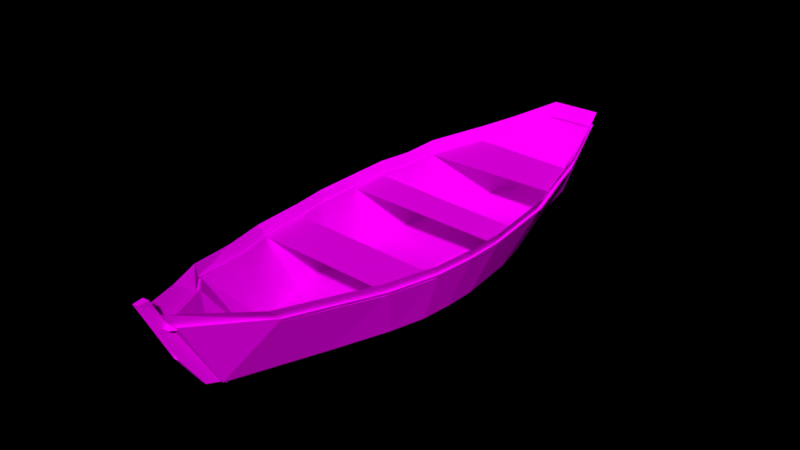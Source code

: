 # Source: Boat.blend  (saved by Blender 3.4.6; exported with 4.5.12 LTS)
import bpy
from mathutils import Matrix  # noqa: F401  (used for matrix-valued properties, if any)

bpy.ops.wm.read_factory_settings(use_empty=True)
scene = bpy.context.scene
scene.name = 'Scene'

# ---- collections
col_collection_1 = bpy.data.collections.new('Collection 1'); scene.collection.children.link(col_collection_1)

# ---- images (referenced by path relative to the original .blend; pixels are not part of the script)
import os
ASSET_DIR = os.environ.get("B2B_ASSET_DIR", "")  # directory of the original .blend (textures are referenced by path, not embedded)
HERE = os.path.dirname(os.path.abspath(__file__))  # packed textures are extracted next to this script under _unpacked/

def load_image(name, relpath, width, height, colorspace="sRGB"):
    """Load a texture the original file referenced (path relative to the .blend, or extracted next to this script)."""
    p = next((c for c in (os.path.join(HERE, relpath), os.path.join(ASSET_DIR, relpath)) if relpath and os.path.exists(c)), "")
    if p:
        img = bpy.data.images.load(p, check_existing=True)
        img.name = name
    else:  # same state as the original file: an image datablock whose file is absent (Cycles renders it pink)
        img = bpy.data.images.new(name, width, height)
        img.source = "FILE"
        img.filepath = "//" + (relpath or name)
    img.colorspace_settings.name = colorspace
    return img
img_5672_jpg = load_image('5672.jpg', '5672.jpg', 1024, 1024, 'sRGB')
img_zabor_doski_tekstura_3271_jpg = load_image('zabor-doski-tekstura-3271.jpg', 'zabor-doski-tekstura-3271.jpg', 1024, 1024, 'sRGB')

# ---- materials (node trees are filled in below, after node groups)
mat_material_001 = bpy.data.materials.new('Material.001')
mat_material_001.alpha_threshold = 0.0
mat_material_001.roughness = 0.5
mat_material_006 = bpy.data.materials.new('Material.006')
mat_material_006.alpha_threshold = 0.0
mat_material_006.roughness = 0.5
mat_material_003 = bpy.data.materials.new('Material.003')
mat_material_003.alpha_threshold = 0.0
mat_material_003.roughness = 0.5

# ---- material node trees
mat_material_001.use_nodes = True; mat_material_001.node_tree.nodes.clear()
_N = mat_material_001.node_tree.nodes; _L = mat_material_001.node_tree.links
n0 = _N.new('ShaderNodeOutputMaterial'); n0.name = 'Material Output'; n0.location = (300, 300)
n1 = _N.new('ShaderNodeTexImage'); n1.name = 'Image Texture'; n1.location = (-121, 304)
n1.width = 140
n1.image = img_5672_jpg
n2 = _N.new('ShaderNodeBsdfDiffuse'); n2.name = 'Diffuse BSDF'; n2.location = (71, 276)
_L.new(n1.outputs[0], n2.inputs[0])
_L.new(n2.outputs[0], n0.inputs[0])
n0.is_active_output = True
mat_material_006.use_nodes = True; mat_material_006.node_tree.nodes.clear()
_N = mat_material_006.node_tree.nodes; _L = mat_material_006.node_tree.links
n0 = _N.new('ShaderNodeOutputMaterial'); n0.name = 'Material Output'; n0.location = (300, 300)
n1 = _N.new('ShaderNodeBsdfDiffuse'); n1.name = 'Diffuse BSDF'; n1.location = (71, 276)
n2 = _N.new('ShaderNodeTexImage'); n2.name = 'Image Texture'; n2.location = (-121, 304)
n2.width = 140
n2.image = img_zabor_doski_tekstura_3271_jpg
_L.new(n2.outputs[0], n1.inputs[0])
_L.new(n1.outputs[0], n0.inputs[0])
n0.is_active_output = True
mat_material_003.use_nodes = True; mat_material_003.node_tree.nodes.clear()
_N = mat_material_003.node_tree.nodes; _L = mat_material_003.node_tree.links
n0 = _N.new('ShaderNodeOutputMaterial'); n0.name = 'Material Output'; n0.location = (300, 300)
n1 = _N.new('ShaderNodeBsdfDiffuse'); n1.name = 'Diffuse BSDF'; n1.location = (10, 300)
n2 = _N.new('ShaderNodeTexImage'); n2.name = 'Image Texture'; n2.location = (-215, 332)
n2.width = 140
n2.image = img_zabor_doski_tekstura_3271_jpg
_L.new(n1.outputs[0], n0.inputs[0])
_L.new(n2.outputs[0], n1.inputs[0])
n0.is_active_output = True

# ---- world
world_world_001 = bpy.data.worlds.new('World.001'); scene.world = world_world_001
world_world_001.use_nodes = True; world_world_001.node_tree.nodes.clear()
_N = world_world_001.node_tree.nodes; _L = world_world_001.node_tree.links
world_world_001.use_sun_shadow = False
world_world_001.sun_shadow_jitter_overblur = 0.0
world_world_001.cycles.sampling_method = 'MANUAL'

# ---- meshes
me_plane = bpy.data.meshes.new('Plane')
me_plane.from_pydata([(-0.1315, -0.1391, -0.07055), (-0.1246, -0.2028, -0.07099), (-0.1358, -0.08775, -0.07231), (-0.1292, 0.07521, -0.07276), (-0.1356, 0.01527, -0.07276), (-0.1128, 0.1457, -0.07117), (-0.01942, 0.4297, -0.06227), (-0.07511, 0.2555, -0.06976), (-0.009737, 0.4997, 0.01339), (-0.01199, 0.4317, -0.06171), (-0.001251, 0.5007, 0.01368), (-0.1119, -0.2676, -0.06824), (-0.09069, -0.3499, -0.06603), (-0.0716, -0.4049, -0.06293), (-0.04508, -0.5312, -0.06448), (0.02759, -0.5302, -0.06448), (0.06101, -0.4118, -0.06293), (0.07851, -0.3583, -0.06603), (0.1066, -0.266, -0.06824), (0.1151, -0.207, -0.07099), (0.1236, -0.1571, -0.07055), (0.1262, -0.09889, -0.07231), (0.1254, 0.01103, -0.07276), (0.1196, 0.06195, -0.07276), (0.1095, 0.1357, -0.07117), (0.08932, 0.1974, -0.06962), (0.06863, 0.2556, -0.06888), (0.0437, 0.3129, -0.06568), (-0.001914, 0.4312, -0.06185), (0.05938, 0.4033, 0.06155), (0.0923, 0.3722, 0.05852), (-0.05824, -0.6133, 0.06178), (-0.09326, -0.5067, 0.0479), (-0.1633, -0.2579, 0.03421), (-0.1724, -0.1759, 0.03478), (-0.0008435, 0.5123, 0.07967), (0.0377, -0.6119, 0.06178), (-0.178, -0.1097, 0.0325), (0.08182, -0.5156, 0.0479), (-0.1773, 0.01025, 0.03193), (-0.1689, 0.08752, 0.03193), (0.1049, -0.4466, 0.04391), (-0.1472, 0.1864, 0.03662), (0.1421, -0.3275, 0.04107), (-0.09749, 0.3721, 0.05738), (-0.02395, 0.5102, 0.07933), (0.1533, -0.2634, 0.03421), (0.1645, -0.1991, 0.03478), (0.1696, -0.124, 0.0325), (0.1689, 0.004776, 0.03193), (0.1595, 0.07042, 0.03193), (0.1462, 0.1734, 0.03662), (-0.1465, -0.3296, 0.04107), (0.1196, 0.2583, 0.04325), (-0.1185, -0.4357, 0.04391), (-0.02449, 0.4319, -0.07058), (-0.009724, 0.4997, 0.003394), (-0.01198, 0.4317, -0.07171), (-0.001237, 0.5007, 0.003677), (0.00306, 0.4337, -0.07016), (0.0676, 0.4077, 0.05761), (0.1001, 0.3765, 0.05366), (-0.0624, -0.6205, 0.0562), (-0.1024, -0.5094, 0.04427), (-0.1725, -0.2597, 0.03026), (-0.1819, -0.1768, 0.03108), (0.007824, 0.5165, 0.0764), (0.0417, -0.6192, 0.05619), (-0.1875, -0.1101, 0.02889), (0.09064, -0.5188, 0.04397), (-0.1869, 0.01084, 0.02846), (-0.1784, 0.08912, 0.02844), (0.1136, -0.4495, 0.03954), (-0.1563, 0.1889, 0.03283), (0.151, -0.3299, 0.03693), (-0.1063, 0.3756, 0.05364), (-0.03265, 0.5141, 0.07567), (0.1625, -0.2651, 0.03028), (0.1739, -0.2003, 0.03095), (0.1792, -0.1244, 0.02891), (0.1785, 0.00523, 0.02843), (0.1691, 0.07163, 0.02847), (0.1554, 0.1757, 0.03289), (-0.1555, -0.3319, 0.03702), (0.1286, 0.2611, 0.03931), (-0.1272, -0.4386, 0.03954), (-0.0008435, 0.5376, 0.07967), (-0.02395, 0.5356, 0.07933)], [], [(2, 0, 1, 11, 12, 13, 14, 15, 16, 17, 18, 19, 20, 21, 22, 23, 24, 25, 26, 27, 28, 10, 8, 9, 6, 7, 5, 3, 4), (30, 29, 27, 26), (32, 31, 14, 13), (34, 33, 1, 0), (29, 35, 28, 27), (31, 36, 15, 14), (37, 34, 0, 2), (36, 38, 16, 15), (40, 39, 4, 3), (38, 41, 17, 16), (42, 40, 3, 5), (41, 43, 18, 17), (45, 44, 7, 6), (43, 46, 19, 18), (46, 47, 20, 19), (47, 48, 21, 20), (48, 49, 22, 21), (39, 37, 2, 4), (49, 50, 23, 22), (44, 42, 5, 7), (50, 51, 24, 23), (33, 52, 11, 1), (51, 53, 25, 24), (52, 54, 12, 11), (53, 30, 26, 25), (54, 32, 13, 12), (9, 8, 56, 57), (8, 10, 58, 56), (6, 9, 57, 55), (10, 28, 59, 58), (28, 35, 66, 59), (45, 6, 55, 76), (32, 54, 85, 63), (30, 53, 84, 61), (54, 52, 83, 85), (53, 51, 82, 84), (52, 33, 64, 83), (51, 50, 81, 82), (42, 44, 75, 73), (50, 49, 80, 81), (37, 39, 70, 68), (49, 48, 79, 80), (48, 47, 78, 79), (47, 46, 77, 78), (46, 43, 74, 77), (44, 45, 76, 75), (43, 41, 72, 74), (40, 42, 73, 71), (41, 38, 69, 72), (39, 40, 71, 70), (38, 36, 67, 69), (34, 37, 68, 65), (36, 31, 62, 67), (35, 29, 60, 66), (33, 34, 65, 64), (31, 32, 63, 62), (29, 30, 61, 60), (6, 45, 35, 28), (35, 45, 87, 86), (45, 76, 87), (35, 66, 86)])
_uv = me_plane.uv_layers.new(name='UVMap')
_uv.uv.foreach_set('vector', [0.4826, 0.5261, 0.4402, 0.5208, 0.3879, 0.5088, 0.3348, 0.49, 0.2684, 0.4573, 0.2244, 0.4284, 0.1386, 0.3785, 0.1448, 0.3073, 0.2226, 0.2592, 0.2654, 0.2364, 0.3408, 0.2034, 0.3895, 0.1936, 0.4308, 0.1841, 0.4786, 0.1834, 0.5322, 0.187, 0.5736, 0.1973, 0.6328, 0.2141, 0.6818, 0.2422, 0.7268, 0.2732, 0.7697, 0.3114, 0.8401, 0.3744, 0.9174, 0.3821, 0.9162, 0.3961, 0.8397, 0.3846, 0.8377, 0.392, 0.7221, 0.4533, 0.636, 0.4992, 0.579, 0.5168, 0.5304, 0.5249, 1.603, 0.2482, 1.712, 0.2933, 1.459, 0.7634, 1.297, 0.7281, 1.374, 0.5138, 1.593, 0.5174, 1.419, 0.8801, 1.17, 0.8402, 0.7132, 0.4515, 0.8731, 0.4647, 0.7645, 0.7948, 0.6404, 0.7845, 1.712, 0.2933, 2.024, 0.3397, 1.776, 0.8373, 1.459, 0.7634, -1.098, 0.3958, -0.908, 0.1487, -0.6829, 0.6464, -0.8299, 0.8373, 0.5842, 0.4507, 0.7132, 0.4515, 0.6404, 0.7845, 0.5404, 0.7839, -0.908, 0.1487, -0.6296, 0.1477, -0.3637, 0.6081, -0.6829, 0.6464, 0.2874, 0.4606, 0.4381, 0.4532, 0.4271, 0.7858, 0.3102, 0.7916, -0.6296, 0.1477, -0.4395, 0.1395, -0.2169, 0.6013, -0.3637, 0.6081, 0.0911, 0.4681, 0.2874, 0.4606, 0.3102, 0.7916, 0.1699, 0.8035, -0.4395, 0.1395, -0.1151, 0.1146, 0.03443, 0.5819, -0.2169, 0.6013, -0.5909, 0.4828, -0.2853, 0.4574, -0.054, 0.8394, -0.408, 0.8801, -0.1151, 0.1146, 0.05476, 0.1359, 0.1897, 0.5905, 0.03443, 0.5819, 0.05476, 0.1359, 0.2246, 0.1289, 0.3214, 0.585, 0.1897, 0.5905, 0.2246, 0.1289, 0.4203, 0.1467, 0.4732, 0.5988, 0.3214, 0.585, 0.4203, 0.1467, 0.6394, 0.1636, 0.6432, 0.612, 0.4732, 0.5988, 0.4381, 0.4532, 0.5842, 0.4507, 0.5404, 0.7839, 0.4271, 0.7858, 0.6394, 0.1636, 0.811, 0.1869, 0.7763, 0.6301, 0.6432, 0.612, -0.2853, 0.4574, 0.0911, 0.4681, 0.1699, 0.8035, -0.054, 0.8394, 0.811, 0.1869, 1.081, 0.2068, 0.9697, 0.6525, 0.7763, 0.6301, 0.8731, 0.4647, 1.016, 0.4663, 0.8925, 0.8032, 0.7645, 0.7948, 1.081, 0.2068, 1.311, 0.2376, 1.138, 0.689, 0.9697, 0.6525, 1.016, 0.4663, 1.228, 0.4931, 1.057, 0.824, 0.8925, 0.8032, 1.311, 0.2376, 1.603, 0.2482, 1.297, 0.7281, 1.138, 0.689, 1.228, 0.4931, 1.374, 0.5138, 1.17, 0.8402, 1.057, 0.824, 0.8397, 0.3846, 0.9162, 0.3961, 0.9162, 0.3961, 0.8397, 0.3846, 0.9162, 0.3961, 0.9174, 0.3821, 0.9174, 0.3821, 0.9162, 0.3961, 0.8377, 0.392, 0.8397, 0.3846, 0.8397, 0.3846, 0.8377, 0.392, 0.9174, 0.3821, 0.8401, 0.3744, 0.8401, 0.3744, 0.9174, 0.3821, 1.776, 0.8373, 2.024, 0.3397, 2.024, 0.3397, 1.776, 0.8373, -0.5909, 0.4828, -0.408, 0.8801, -0.408, 0.8801, -0.5909, 0.4828, 1.374, 0.5138, 1.228, 0.4931, 1.228, 0.4931, 1.374, 0.5138, 1.603, 0.2482, 1.311, 0.2376, 1.311, 0.2376, 1.603, 0.2482, 1.228, 0.4931, 1.016, 0.4663, 1.016, 0.4663, 1.228, 0.4931, 1.311, 0.2376, 1.081, 0.2068, 1.081, 0.2068, 1.311, 0.2376, 1.016, 0.4663, 0.8731, 0.4647, 0.8731, 0.4647, 1.016, 0.4663, 1.081, 0.2068, 0.811, 0.1869, 0.811, 0.1869, 1.081, 0.2068, 0.0911, 0.4681, -0.2853, 0.4574, -0.2853, 0.4574, 0.0911, 0.4681, 0.811, 0.1869, 0.6394, 0.1636, 0.6394, 0.1636, 0.811, 0.1869, 0.5842, 0.4507, 0.4381, 0.4532, 0.4381, 0.4532, 0.5842, 0.4507, 0.6394, 0.1636, 0.4203, 0.1467, 0.4203, 0.1467, 0.6394, 0.1636, 0.4203, 0.1467, 0.2246, 0.1289, 0.2246, 0.1289, 0.4203, 0.1467, 0.2246, 0.1289, 0.05476, 0.1359, 0.05476, 0.1359, 0.2246, 0.1289, 0.05476, 0.1359, -0.1151, 0.1146, -0.1151, 0.1146, 0.05476, 0.1359, -0.2853, 0.4574, -0.5909, 0.4828, -0.5909, 0.4828, -0.2853, 0.4574, -0.1151, 0.1146, -0.4395, 0.1395, -0.4395, 0.1395, -0.1151, 0.1146, 0.2874, 0.4606, 0.0911, 0.4681, 0.0911, 0.4681, 0.2874, 0.4606, -0.4395, 0.1395, -0.6296, 0.1477, -0.6296, 0.1477, -0.4395, 0.1395, 0.4381, 0.4532, 0.2874, 0.4606, 0.2874, 0.4606, 0.4381, 0.4532, -0.6296, 0.1477, -0.908, 0.1487, -0.908, 0.1487, -0.6296, 0.1477, 0.7132, 0.4515, 0.5842, 0.4507, 0.5842, 0.4507, 0.7132, 0.4515, -0.908, 0.1487, -1.098, 0.3958, -1.098, 0.3958, -0.908, 0.1487, 2.024, 0.3397, 1.712, 0.2933, 1.712, 0.2933, 2.024, 0.3397, 0.8731, 0.4647, 0.7132, 0.4515, 0.7132, 0.4515, 0.8731, 0.4647, 1.593, 0.5174, 1.374, 0.5138, 1.374, 0.5138, 1.593, 0.5174, 1.712, 0.2933, 1.603, 0.2482, 1.603, 0.2482, 1.712, 0.2933, -0.408, 0.8801, -0.5909, 0.4828, 2.024, 0.3397, 1.776, 0.8373, 2.024, 0.3397, -0.5909, 0.4828, -0.5909, 0.4828, 2.024, 0.3397, -0.5909, 0.4828, -0.5909, 0.4828, -0.5909, 0.4828, 2.024, 0.3397, 2.024, 0.3397, 2.024, 0.3397])
me_plane.materials.append(mat_material_001)
me_plane.use_remesh_preserve_volume = False
me_plane.use_remesh_preserve_attributes = False
me_plane.use_mirror_vertex_groups = False
me_plane.update()
me_plane_006 = bpy.data.meshes.new('Plane.006')
me_plane_006.from_pydata([(-1.078, -0.3138, 0.7627), (-1.114, -0.2116, 0.7454), (-1.14, -0.137, 0.7412), (-1.168, -0.02552, 0.7382), (-1.186, 0.04765, 0.7304), (-1.195, 0.1339, 0.731), (-1.201, 0.2035, 0.7286), (-1.199, 0.2826, 0.728), (-1.19, 0.3638, 0.728), (-1.168, 0.4691, 0.7334), (-1.117, 0.6719, 0.7585), (-1.041, 0.802, 0.7838), (-1.031, 0.8048, 0.7842), (-1.028, 0.8326, 0.8067), (-1.017, 0.834, 0.8069), (-0.9794, -0.3123, 0.7627), (-0.9341, -0.221, 0.7454), (-0.9104, -0.1485, 0.7412), (-0.8723, -0.02337, 0.7382), (-0.8609, 0.0419, 0.7304), (-0.8494, 0.1094, 0.731), (-0.8458, 0.1884, 0.7286), (-0.845, 0.2769, 0.728), (-0.8529, 0.3458, 0.728), (-0.8666, 0.4554, 0.7334), (-0.8939, 0.5456, 0.7412), (-0.9263, 0.6477, 0.7597), (-0.9557, 0.7145, 0.7627), (-1.008, 0.8156, 0.7841), (-1.036, 0.7032, 0.6153), (-1.027, 0.7732, 0.6858), (-1.029, 0.7291, 0.621), (-1.018, 0.7742, 0.6861), (-1.019, 0.7286, 0.6209), (-0.9589, 0.6768, 0.7349), (-0.9268, 0.6457, 0.7318), (-1.075, -0.2952, 0.7351), (-1.109, -0.1886, 0.7212), (-1.178, 0.06015, 0.7075), (-1.187, 0.1422, 0.7081), (-1.018, 0.7858, 0.753), (-0.9815, -0.2938, 0.7351), (-1.192, 0.2084, 0.7058), (-1.017, 0.823, 0.7855), (-0.9384, -0.1975, 0.7212), (-1.19, 0.2838, 0.7053), (-1.182, 0.361, 0.7053), (-0.9159, -0.1285, 0.7172), (-1.161, 0.4599, 0.7099), (-0.8796, -0.009428, 0.7144), (-1.112, 0.6456, 0.7307), (-1.04, 0.7838, 0.7527), (-0.8687, 0.05467, 0.7075), (-1.031, 0.7864, 0.7531), (-1.028, 0.8216, 0.7853), (-0.8577, 0.119, 0.7081), (-0.8543, 0.1941, 0.7058), (-0.8536, 0.2783, 0.7053), (-0.8612, 0.3439, 0.7053), (-0.8742, 0.4469, 0.7099), (-1.161, -0.01148, 0.7144), (-0.9001, 0.5318, 0.7166), (-1.134, -0.1176, 0.7172), (-1.015, 0.8139, 0.8076), (-1.027, 0.8125, 0.8074), (-1.024, 0.7541, 0.692), (-1.025, 0.753, 0.6917), (-1.015, 0.8029, 0.7863), (-1.026, 0.8015, 0.7861), (-1.156, 0.1784, 0.6085), (-1.149, 0.1145, 0.608), (-1.16, 0.2302, 0.6068), (-1.152, 0.3497, 0.6064), (-1.158, 0.2892, 0.6064), (-1.135, 0.4208, 0.6079), (-1.041, 0.7055, 0.6167), (-1.097, 0.5309, 0.6092), (-1.027, 0.7732, 0.6907), (-1.029, 0.7052, 0.6156), (-1.018, 0.7742, 0.691), (-1.136, 0.04918, 0.6107), (-1.114, -0.03334, 0.6129), (-1.095, -0.08864, 0.616), (-1.068, -0.2176, 0.615), (-0.9867, -0.2166, 0.6149), (-0.9522, -0.0956, 0.616), (-0.9348, -0.04191, 0.6128), (-0.9062, 0.05085, 0.6108), (-0.8978, 0.1101, 0.608), (-0.889, 0.1604, 0.6086), (-0.8864, 0.219, 0.6068), (-0.8857, 0.2849, 0.6064), (-0.8917, 0.3362, 0.6063), (-0.9018, 0.4104, 0.608), (-0.9224, 0.4727, 0.6094), (-0.9434, 0.5312, 0.61), (-0.9688, 0.5892, 0.6131), (-1.014, 0.7072, 0.6171), (-0.9509, 0.6812, 0.7407), (-0.9192, 0.65, 0.7367), (-1.079, -0.3024, 0.7392), (-1.118, -0.1913, 0.7273), (-1.187, 0.05839, 0.7133), (-1.196, 0.1413, 0.7141), (-1.009, 0.79, 0.7594), (-0.9776, -0.3011, 0.7392), (-1.201, 0.208, 0.7119), (-0.9298, -0.2007, 0.727), (-1.199, 0.2843, 0.7115), (-1.191, 0.3626, 0.7115), (-0.9074, -0.1315, 0.7226), (-1.17, 0.4625, 0.7159), (-0.8708, -0.01182, 0.72), (-1.121, 0.6491, 0.7367), (-1.049, 0.7876, 0.7587), (-0.8596, 0.05302, 0.7133), (-0.8486, 0.1178, 0.714), (-0.845, 0.1937, 0.712), (-0.8443, 0.2787, 0.7115), (-0.8519, 0.3451, 0.7115), (-0.8652, 0.4492, 0.7159), (-1.17, -0.0138, 0.7201), (-0.8914, 0.5347, 0.7224), (-1.143, -0.1205, 0.7226)], [], [(39, 55, 56, 42), (40, 43, 32, 33), (54, 53, 31, 30), (13, 54, 68, 64), (53, 51, 29, 31), (60, 62, 47, 49), (48, 46, 58, 59), (2, 1, 37, 62), (25, 26, 35, 61), (3, 2, 62, 60), (24, 25, 61, 59), (4, 3, 60, 38), (23, 24, 59, 58), (10, 9, 48, 50), (22, 23, 58, 57), (7, 6, 42, 45), (21, 22, 57, 56), (12, 11, 51, 53), (20, 21, 56, 55), (32, 43, 67, 65), (19, 20, 55, 52), (13, 12, 53, 54), (18, 19, 52, 49), (11, 10, 50, 51), (17, 18, 49, 47), (9, 8, 46, 48), (16, 17, 47, 44), (8, 7, 45, 46), (15, 16, 44, 41), (28, 14, 43, 40), (6, 5, 39, 42), (0, 15, 41, 36), (27, 28, 40, 34), (5, 4, 38, 39), (1, 0, 36, 37), (26, 27, 34, 35), (67, 68, 66, 65), (63, 64, 68, 67), (14, 13, 64, 63), (30, 32, 65, 66), (54, 30, 66, 68), (43, 14, 63, 67), (30, 31, 33, 32), (73, 72, 74, 76, 75, 78, 77, 79, 97, 96, 95, 94, 93, 92, 91, 90, 89, 88, 87, 86, 85, 84, 83, 82, 81, 80, 70, 69, 71), (95, 96, 98, 99), (82, 83, 100, 101), (69, 70, 102, 103), (96, 97, 104, 98), (83, 84, 105, 100), (71, 69, 103, 106), (84, 85, 107, 105), (72, 73, 108, 109), (85, 86, 110, 107), (74, 72, 109, 111), (86, 87, 112, 110), (75, 76, 113, 114), (87, 88, 115, 112), (88, 89, 116, 115), (89, 90, 117, 116), (90, 91, 118, 117), (73, 71, 106, 108), (91, 92, 119, 118), (76, 74, 111, 113), (92, 93, 120, 119), (70, 80, 121, 102), (93, 94, 122, 120), (80, 81, 123, 121), (94, 95, 99, 122), (81, 82, 101, 123), (104, 97, 75, 114)])
me_plane_006.polygons.foreach_set('material_index', [1, 1, 1, 1, 1, 1, 1, 1, 1, 1, 1, 1, 1, 1, 1, 1, 1, 1, 1, 1, 1, 1, 1, 1, 1, 1, 1, 1, 1, 1, 1, 1, 1, 1, 1, 1, 1, 1, 1, 1, 1, 1, 1, 0, 0, 0, 0, 0, 0, 0, 0, 0, 0, 0, 0, 0, 0, 0, 0, 0, 0, 0, 0, 0, 0, 0, 0, 0, 0, 0])
_uv = me_plane_006.uv_layers.new(name='UVMap')
_uv.uv.foreach_set('vector', [0.596, 1.014, 0.5865, 0.007759, 0.7475, -0.0008466, 0.7466, 1.005, 0.6674, -0.4953, 0.6805, -0.5547, 0.6812, -0.4343, 0.6679, -0.334, 0.7133, -0.547, 0.7176, -0.4887, 0.6731, -0.3283, 0.6888, -0.4253, 0.7075, -0.5833, 0.7133, -0.547, 0.6998, -0.5372, 0.7007, -0.5573, 0.7176, -0.4887, 0.7238, -0.4828, 0.676, -0.319, 0.6731, -0.3283, 0.5915, -0.0002521, 0.5944, 0.9949, 0.4338, 0.9955, 0.431, -0.007117, 0.586, 0.9896, 0.4323, 1.001, 0.4272, -0.003524, 0.5875, 0.006897, 0.7958, 1.13, 0.7596, 1.259, 0.7447, 1.205, 0.7758, 1.084, 0.5159, -0.12, 0.533, -0.3084, 0.5587, -0.2841, 0.5406, -0.08441, 0.8361, 0.9336, 0.7958, 1.13, 0.7758, 1.084, 0.8125, 0.8984, 0.488, 0.04894, 0.5159, -0.12, 0.5406, -0.08441, 0.5125, 0.07211, 0.8541, 0.799, 0.8361, 0.9336, 0.8125, 0.8984, 0.83, 0.7698, 0.4675, 0.243, 0.488, 0.04894, 0.5125, 0.07211, 0.4944, 0.2522, 0.8061, -0.3051, 0.8514, 0.04848, 0.8285, 0.07059, 0.786, -0.2458, 0.4566, 0.3675, 0.4675, 0.243, 0.4944, 0.2522, 0.4839, 0.3678, 0.8793, 0.378, 0.8786, 0.5204, 0.8518, 0.509, 0.8522, 0.3765, 0.4534, 0.5269, 0.4566, 0.3675, 0.4839, 0.3678, 0.4807, 0.5168, 0.7253, -0.537, 0.7353, -0.5325, 0.7238, -0.4828, 0.7176, -0.4887, 0.4548, 0.6692, 0.4534, 0.5269, 0.4807, 0.5168, 0.4817, 0.6497, 0.6812, -0.4343, 0.6805, -0.5547, 0.6928, -0.5397, 0.6918, -0.4577, 0.4669, 0.7914, 0.4548, 0.6692, 0.4817, 0.6497, 0.4919, 0.764, 0.7075, -0.5833, 0.7253, -0.537, 0.7176, -0.4887, 0.7133, -0.547, 0.4752, 0.9104, 0.4669, 0.7914, 0.4919, 0.764, 0.4998, 0.8783, 0.7353, -0.5325, 0.8061, -0.3051, 0.786, -0.2458, 0.7238, -0.4828, 0.5157, 1.135, 0.4752, 0.9104, 0.4998, 0.8783, 0.5374, 1.09, 0.8514, 0.04848, 0.8715, 0.2321, 0.8451, 0.2409, 0.8285, 0.07059, 0.545, 1.266, 0.5157, 1.135, 0.5374, 1.09, 0.5619, 1.211, 0.8715, 0.2321, 0.8793, 0.378, 0.8522, 0.3765, 0.8451, 0.2409, 0.5983, 1.43, 0.545, 1.266, 0.5619, 1.211, 0.6088, 1.371, 0.6707, -0.5543, 0.6934, -0.5862, 0.6805, -0.5547, 0.6674, -0.4953, 0.8786, 0.5204, 0.8714, 0.6465, 0.8451, 0.6267, 0.8518, 0.509, 0.7085, 1.426, 0.5983, 1.43, 0.6088, 1.371, 0.6973, 1.372, 0.5772, -0.4211, 0.6707, -0.5543, 0.6674, -0.4953, 0.5804, -0.3377, 0.8714, 0.6465, 0.8541, 0.799, 0.83, 0.7698, 0.8451, 0.6267, 0.7596, 1.259, 0.7085, 1.426, 0.6973, 1.372, 0.7447, 1.205, 0.533, -0.3084, 0.5772, -0.4211, 0.5804, -0.3377, 0.5587, -0.2841, 0.6928, -0.5397, 0.6998, -0.5372, 0.6928, -0.463, 0.6918, -0.4577, 0.6954, -0.56, 0.7007, -0.5573, 0.6998, -0.5372, 0.6928, -0.5397, 0.6934, -0.5862, 0.7075, -0.5833, 0.7007, -0.5573, 0.6954, -0.56, 0.6888, -0.4253, 0.6812, -0.4343, 0.6918, -0.4577, 0.6928, -0.463, 0.7133, -0.547, 0.6888, -0.4253, 0.6928, -0.463, 0.6998, -0.5372, 0.6805, -0.5547, 0.6934, -0.5862, 0.6954, -0.56, 0.6928, -0.5397, 0.6888, -0.4253, 0.6731, -0.3283, 0.6679, -0.334, 0.6812, -0.4343, -0.002775, 0.3325, 0.007835, 0.1924, 0.03501, 0.02675, 0.09673, -0.227, 0.1913, -0.6281, 0.2095, -0.626, 0.2245, -0.86, 0.2369, -0.8605, 0.2315, -0.6289, 0.2888, -0.3472, 0.3181, -0.2089, 0.3431, -0.07352, 0.3661, 0.06872, 0.3767, 0.2344, 0.3838, 0.3494, 0.3837, 0.4959, 0.3812, 0.6273, 0.37, 0.7408, 0.3607, 0.8753, 0.3273, 1.089, 0.3069, 1.216, 0.2606, 1.503, 0.1424, 1.511, 0.09676, 1.212, 0.0659, 1.083, 0.0318, 0.8905, 0.01171, 0.7388, 0.000688, 0.5903, -0.005697, 0.4701, 0.1335, -0.2161, 0.1337, -0.3849, 0.355, -0.6126, 0.367, -0.4954, 0.3726, 1.548, 0.411, 1.878, 0.2353, 2.141, 0.2116, 1.842, 0.3466, 0.8433, 0.361, 1.006, 0.1917, 1.175, 0.1727, 0.9644, 0.1337, -0.3849, 0.1305, -0.7208, 0.366, -0.944, 0.355, -0.6126, 0.2675, -0.0001472, 0.2715, 0.9915, 0.1189, 0.9934, 0.1236, 0.01115, 0.3389, 0.7113, 0.3466, 0.8433, 0.1727, 0.9644, 0.1627, 0.7943, -0.0434, 1.803, 0.006023, 1.478, 0.1672, 1.798, 0.1313, 2.09, 0.3264, 0.4063, 0.3317, 0.5613, 0.1533, 0.6002, 0.1465, 0.3997, 0.006023, 1.478, 0.02434, 1.331, 0.1902, 1.608, 0.1672, 1.798, 0.323, 0.2202, 0.3264, 0.4063, 0.1465, 0.3997, 0.1374, 0.1395, 0.02434, 1.331, 0.05966, 1.079, 0.2355, 1.283, 0.1902, 1.608, 0.3217, -0.5445, 0.3266, -0.07686, 0.1066, -0.353, 0.0952, -0.7543, 0.05966, 1.079, 0.07267, 0.9208, 0.2459, 1.108, 0.2355, 1.283, 0.07267, 0.9208, 0.08942, 0.7878, 0.2671, 0.9365, 0.2459, 1.108, 0.08942, 0.7878, 0.1, 0.6326, 0.2814, 0.7357, 0.2671, 0.9365, 0.1, 0.6326, 0.1131, 0.4588, 0.2982, 0.5112, 0.2814, 0.7357, 0.3317, 0.5613, 0.3389, 0.7113, 0.1627, 0.7943, 0.1533, 0.6002, 0.1131, 0.4588, 0.1197, 0.3218, 0.3071, 0.3341, 0.2982, 0.5112, 0.3266, -0.07686, 0.323, 0.2202, 0.1374, 0.1395, 0.1066, -0.353, 0.1197, 0.3218, 0.1312, 0.1234, 0.3269, 0.05666, 0.3071, 0.3341, 0.361, 1.006, 0.3749, 1.174, 0.2033, 1.364, 0.1917, 1.175, 0.1312, 0.1234, 0.1335, -0.05094, 0.3382, -0.1809, 0.3269, 0.05666, 0.3749, 1.174, 0.3979, 1.388, 0.2335, 1.641, 0.2033, 1.364, 0.1335, -0.05094, 0.1335, -0.2161, 0.367, -0.4954, 0.3382, -0.1809, 0.3979, 1.388, 0.4146, 1.535, 0.2536, 1.829, 0.2335, 1.641, 0.366, -0.944, 0.1305, -0.7208, 0.3217, -0.5445, 0.0952, -0.7543])
me_plane_006.materials.append(mat_material_006)
me_plane_006.materials.append(mat_material_003)
me_plane_006.materials.append(mat_material_001)
me_plane_006.use_remesh_preserve_volume = False
me_plane_006.use_remesh_preserve_attributes = False
me_plane_006.use_mirror_vertex_groups = False
me_plane_006.update()

# ---- objects
ob_plane = bpy.data.objects.new('Plane', me_plane)
ob_plane_003 = bpy.data.objects.new('Plane.003', me_plane_006)

# ---- transforms, parenting, visibility, modifiers, constraints
ob_plane.location = (-3.46, -0.9266, 0.2946)
ob_plane.rotation_euler = (0.0, -0.0, -3.142)
ob_plane.scale = (3.04, 3.04, 3.04)
ob_plane.lineart.crease_threshold = 0.0
ob_plane_003.location = (-6.746, 0.01196, -1.894)
ob_plane_003.rotation_euler = (0.0, -0.0, -3.142)
ob_plane_003.scale = (3.226, 3.226, 3.226)
ob_plane_003.lineart.crease_threshold = 0.0

# ---- collection membership
col_collection_1.objects.link(ob_plane)
col_collection_1.objects.link(ob_plane_003)

# ---- scene / render settings (as saved in the file)
scene.frame_start = 1; scene.frame_end = 250; scene.frame_set(73)
scene.render.engine = 'CYCLES'
scene.render.resolution_percentage = 50
scene.render.dither_intensity = 0.0
scene.cycles.use_denoising = False
scene.cycles.samples = 128
scene.cycles.sampling_pattern = 'TABULATED_SOBOL'
scene.cycles.light_sampling_threshold = 0.0
scene.cycles.use_adaptive_sampling = False
scene.cycles.use_light_tree = False
scene.cycles.blur_glossy = 0.0
scene.cycles.sample_clamp_indirect = 0.0
scene.view_settings.view_transform = 'Standard'
bpy.context.view_layer.update()

# ---- added for rendering (the .blend has no active camera and no usable light): camera, sun
cam_auto = bpy.data.cameras.new('AutoCamera')
cam_auto.lens = 50.0
cam_auto.sensor_width = 36.0
cam_auto.clip_end = 1000.0
ob_auto_camera = bpy.data.objects.new('AutoCamera', cam_auto)
scene.collection.objects.link(ob_auto_camera)
ob_auto_camera.location = (0.191985, -5.19327, 3.29728)
ob_auto_camera.rotation_euler = (1.09748, -7.21219e-08, 0.694738)
scene.camera = ob_auto_camera
light_auto_sun = bpy.data.lights.new('AutoSun', 'SUN')
light_auto_sun.energy = 3.0
light_auto_sun.angle = 0.0523599
ob_auto_sun = bpy.data.objects.new('AutoSun', light_auto_sun)
scene.collection.objects.link(ob_auto_sun)
ob_auto_sun.rotation_euler = (0.872665, 0.174533, 0.523599)
bpy.context.view_layer.update()
